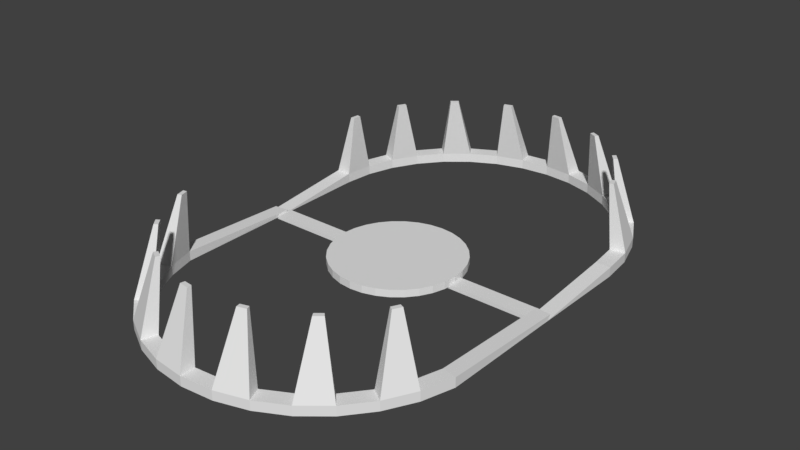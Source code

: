 # Source: bearTrap.blend  (saved by Blender 2.78.0; exported with 4.5.12 LTS)
import bpy
from mathutils import Matrix  # noqa: F401  (used for matrix-valued properties, if any)

bpy.ops.wm.read_factory_settings(use_empty=True)
scene = bpy.context.scene
scene.name = 'Scene'

# ---- collections
col_collection_1 = bpy.data.collections.new('Collection 1'); scene.collection.children.link(col_collection_1)

# ---- materials (node trees are filled in below, after node groups)
mat_metal = bpy.data.materials.new('metal')
mat_metal.alpha_threshold = 0.0
mat_metal.use_transparent_shadow = False
mat_metal.roughness = 0.5
mat_metal.specular_intensity = 0.593

# ---- material node trees

# ---- world
world_world = bpy.data.worlds.new('World'); scene.world = world_world
world_world.color = (0.05088, 0.05088, 0.05088)
world_world.use_sun_shadow = False
world_world.sun_shadow_jitter_overblur = 0.0
world_world.cycles.sampling_method = 'MANUAL'

# ---- meshes
me_circle = bpy.data.meshes.new('Circle')
me_circle.from_pydata([(0.02039, 1.582, -0.07416), (-0.1747, 1.563, -0.07416), (-0.3623, 1.506, -0.07416), (-0.5352, 1.413, -0.07416), (-0.6867, 1.289, -0.07416), (-0.8111, 1.137, -0.07416), (-0.9035, 0.9646, -0.07416), (-0.9604, 0.777, -0.07416), (-0.9796, 0.5819, -0.07416), (-0.9604, -0.892, -0.07416), (-0.9035, -1.08, -0.07416), (-0.8111, -1.252, -0.07416), (-0.6867, -1.404, -0.07416), (-0.5352, -1.528, -0.07416), (-0.3623, -1.621, -0.07416), (-0.1747, -1.678, -0.07416), (0.02039, -1.697, -0.07416), (0.2155, -1.678, -0.07416), (0.4031, -1.621, -0.07416), (0.576, -1.528, -0.07416), (0.7275, -1.404, -0.07416), (0.8519, -1.252, -0.07416), (0.9443, -1.08, -0.07416), (1.001, -0.892, -0.07416), (1.02, 0.5819, -0.07416), (1.001, 0.777, -0.07416), (0.9443, 0.9646, -0.07416), (0.8519, 1.137, -0.07416), (0.7275, 1.289, -0.07416), (0.576, 1.413, -0.07416), (0.4031, 1.506, -0.07416), (0.2155, 1.563, -0.07416), (0.02039, 1.682, -0.07416), (-0.1942, 1.661, -0.07416), (-0.4006, 1.598, -0.07416), (-0.5907, 1.496, -0.07416), (-0.7574, 1.36, -0.07416), (-0.8942, 1.193, -0.07416), (-0.9959, 1.003, -0.07416), (-1.058, 0.7965, -0.07416), (-1.08, 0.5819, -0.07416), (-1.058, -0.9115, -0.07416), (-0.9959, -1.118, -0.07416), (-0.8942, -1.308, -0.07416), (-0.7574, -1.475, -0.07416), (-0.5907, -1.612, -0.07416), (-0.4006, -1.713, -0.07416), (-0.1942, -1.776, -0.07416), (0.02039, -1.797, -0.07416), (0.235, -1.776, -0.07416), (0.4413, -1.713, -0.07416), (0.6315, -1.612, -0.07416), (0.7982, -1.475, -0.07416), (0.935, -1.308, -0.07416), (1.037, -1.118, -0.07416), (1.099, -0.9115, -0.07416), (1.12, 0.5819, -0.07416), (1.099, 0.7965, -0.07416), (1.037, 1.003, -0.07416), (0.935, 1.193, -0.07416), (0.7982, 1.36, -0.07416), (0.6315, 1.497, -0.07416), (0.4413, 1.598, -0.07416), (0.235, 1.661, -0.07416), (0.02039, 1.582, -0.0105), (-0.1747, 1.563, -0.0105), (-0.3623, 1.506, -0.0105), (-0.5352, 1.413, -0.0105), (-0.6867, 1.289, -0.0105), (-0.8111, 1.137, -0.0105), (-0.9035, 0.9646, -0.0105), (-0.9604, 0.777, -0.0105), (-0.9796, 0.5819, -0.0105), (-0.9604, -0.892, -0.0105), (-0.9035, -1.08, -0.0105), (-0.8111, -1.252, -0.0105), (-0.6867, -1.404, -0.0105), (-0.5352, -1.528, -0.0105), (-0.3623, -1.621, -0.0105), (-0.1747, -1.678, -0.0105), (0.02039, -1.697, -0.0105), (0.2155, -1.678, -0.0105), (0.4031, -1.621, -0.0105), (0.576, -1.528, -0.0105), (0.7275, -1.404, -0.0105), (0.8519, -1.252, -0.0105), (0.9443, -1.08, -0.0105), (1.001, -0.892, -0.0105), (1.02, 0.5819, -0.0105), (1.001, 0.777, -0.0105), (0.9443, 0.9646, -0.0105), (0.8519, 1.137, -0.0105), (0.7275, 1.289, -0.0105), (0.576, 1.413, -0.0105), (0.4031, 1.506, -0.0105), (0.2155, 1.563, -0.0105), (0.02039, 1.682, -0.0105), (-0.1942, 1.661, -0.0105), (-0.4006, 1.598, -0.0105), (-0.5907, 1.496, -0.0105), (-0.7574, 1.36, -0.0105), (-0.8942, 1.193, -0.0105), (-0.9959, 1.003, -0.0105), (-1.058, 0.7965, -0.0105), (-1.08, 0.5819, -0.0105), (-1.058, -0.9115, -0.0105), (-0.9959, -1.118, -0.0105), (-0.8942, -1.308, -0.0105), (-0.7574, -1.475, -0.0105), (-0.5907, -1.612, -0.0105), (-0.4006, -1.713, -0.0105), (-0.1942, -1.776, -0.0105), (0.02039, -1.797, -0.0105), (0.235, -1.776, -0.0105), (0.4413, -1.713, -0.0105), (0.6315, -1.612, -0.0105), (0.7982, -1.475, -0.0105), (0.935, -1.308, -0.0105), (1.037, -1.118, -0.0105), (1.099, -0.9115, -0.0105), (1.12, 0.5819, -0.0105), (1.099, 0.7965, -0.0105), (1.037, 1.003, -0.0105), (0.935, 1.193, -0.0105), (0.7982, 1.36, -0.0105), (0.6315, 1.497, -0.0105), (0.4413, 1.598, -0.0105), (0.235, 1.661, -0.0105), (-0.97, -0.06497, -0.07416), (-1.069, -0.07472, -0.07416), (-0.97, -0.06497, -0.07092), (-1.069, -0.07472, -0.07092), (1.011, -0.06496, -0.07416), (1.11, -0.07472, -0.07416), (1.011, -0.06496, -0.07092), (1.11, -0.07472, -0.07092), (-0.29, 1.457, 0.413), (-0.2374, 1.473, 0.413), (-0.6164, 1.271, 0.413), (-0.5739, 1.306, 0.413), (-0.8465, 0.9734, 0.413), (-0.8206, 1.022, 0.413), (-0.7112, -1.285, 0.413), (-0.7461, -1.242, 0.413), (-0.4139, -1.515, 0.413), (-0.4624, -1.489, 0.413), (-0.05115, -1.613, 0.413), (-0.1059, -1.608, 0.413), (0.3218, -1.566, 0.413), (0.2692, -1.582, 0.413), (0.6482, -1.379, 0.413), (0.6057, -1.414, 0.413), (0.8783, -1.082, 0.413), (0.8524, -1.131, 0.413), (0.9296, 0.8495, 0.413), (0.9456, 0.7969, 0.413), (0.743, 1.176, 0.413), (0.7779, 1.133, 0.413), (0.4457, 1.406, 0.413), (0.4942, 1.38, 0.413), (0.08294, 1.505, 0.413), (0.1377, 1.499, 0.413), (-0.3008, 1.483, 0.413), (-0.2429, 1.501, 0.413), (-0.6363, 1.291, 0.413), (-0.5895, 1.329, 0.413), (-0.8725, 0.9842, 0.413), (-0.8439, 1.038, 0.413), (-0.7311, -1.304, 0.413), (-0.7694, -1.258, 0.413), (-0.4246, -1.541, 0.413), (-0.478, -1.512, 0.413), (-0.05115, -1.642, 0.413), (-0.1114, -1.636, 0.413), (0.3325, -1.592, 0.413), (0.2747, -1.609, 0.413), (0.668, -1.399, 0.413), (0.6213, -1.438, 0.413), (0.9043, -1.093, 0.413), (0.8757, -1.146, 0.413), (0.9556, 0.8603, 0.413), (0.9731, 0.8024, 0.413), (0.7629, 1.196, 0.413), (0.8012, 1.149, 0.413), (0.4564, 1.432, 0.413), (0.5098, 1.403, 0.413), (0.08294, 1.533, 0.413), (0.1431, 1.527, 0.413), (-0.8979, -0.9581, 0.4161), (-0.9138, -0.9055, 0.4161), (-0.9238, -0.9689, 0.4161), (-0.9413, -0.911, 0.4161), (-0.9454, 0.6107, 0.4068), (-0.94, 0.6654, 0.4068), (-0.9734, 0.6107, 0.4068), (-0.9675, 0.6709, 0.4068), (1.01, -0.106, -0.07416), (1.109, -0.1163, -0.07416), (1.01, -0.03972, -0.04293), (1.109, -0.04996, -0.04293), (-0.9692, -0.1324, -0.07416), (-1.068, -0.1429, -0.07416), (-0.9692, -0.04078, -0.05233), (-1.068, -0.05133, -0.05233)], [], [(12, 44, 43, 11), (26, 58, 57, 25), (13, 45, 44, 12), (27, 59, 58, 26), (14, 46, 45, 13), (1, 33, 32, 0), (28, 60, 59, 27), (15, 47, 46, 14), (2, 34, 33, 1), (29, 61, 60, 28), (16, 48, 47, 15), (3, 35, 34, 2), (30, 62, 61, 29), (17, 49, 48, 16), (4, 36, 35, 3), (31, 63, 62, 30), (18, 50, 49, 17), (5, 37, 36, 4), (0, 32, 63, 31), (19, 51, 50, 18), (6, 38, 37, 5), (20, 52, 51, 19), (7, 39, 38, 6), (21, 53, 52, 20), (8, 40, 39, 7), (22, 54, 53, 21), (128, 129, 40, 8), (23, 55, 54, 22), (10, 42, 41, 9), (196, 197, 55, 23), (11, 43, 42, 10), (25, 57, 56, 24), (100, 68, 138, 164), (81, 113, 175, 149), (77, 76, 108, 109), (91, 90, 122, 123), (66, 65, 137, 136), (65, 64, 96, 97), (92, 91, 157, 156), (79, 78, 110, 111), (117, 118, 178, 179), (93, 92, 124, 125), (126, 94, 158, 184), (67, 66, 98, 99), (67, 99, 165, 139), (81, 80, 112, 113), (90, 89, 155, 154), (95, 94, 126, 127), (115, 116, 176, 177), (69, 68, 100, 101), (112, 80, 146, 172), (83, 82, 114, 115), (93, 125, 185, 159), (113, 114, 174, 175), (71, 70, 102, 103), (85, 84, 116, 117), (104, 72, 192, 194), (98, 66, 136, 162), (130, 72, 104, 131), (87, 86, 118, 119), (74, 73, 189, 188), (198, 87, 119, 199), (75, 74, 106, 107), (89, 88, 120, 121), (201, 41, 105, 203), (15, 14, 78, 79), (41, 42, 106, 105), (16, 15, 79, 80), (42, 43, 107, 106), (17, 16, 80, 81), (43, 44, 108, 107), (18, 17, 81, 82), (44, 45, 109, 108), (19, 18, 82, 83), (45, 46, 110, 109), (20, 19, 83, 84), (46, 47, 111, 110), (21, 20, 84, 85), (47, 48, 112, 111), (22, 21, 85, 86), (48, 49, 113, 112), (23, 22, 86, 87), (49, 50, 114, 113), (196, 23, 87, 198), (50, 51, 115, 114), (25, 24, 88, 89), (51, 52, 116, 115), (26, 25, 89, 90), (52, 53, 117, 116), (27, 26, 90, 91), (1, 0, 64, 65), (53, 54, 118, 117), (28, 27, 91, 92), (2, 1, 65, 66), (54, 55, 119, 118), (29, 28, 92, 93), (3, 2, 66, 67), (133, 56, 120, 135), (30, 29, 93, 94), (4, 3, 67, 68), (56, 57, 121, 120), (31, 30, 94, 95), (5, 4, 68, 69), (57, 58, 122, 121), (0, 31, 95, 64), (6, 5, 69, 70), (58, 59, 123, 122), (32, 33, 97, 96), (7, 6, 70, 71), (59, 60, 124, 123), (33, 34, 98, 97), (8, 7, 71, 72), (60, 61, 125, 124), (34, 35, 99, 98), (128, 8, 72, 130), (61, 62, 126, 125), (35, 36, 100, 99), (10, 9, 73, 74), (62, 63, 127, 126), (36, 37, 101, 100), (11, 10, 74, 75), (63, 32, 96, 127), (37, 38, 102, 101), (12, 11, 75, 76), (38, 39, 103, 102), (13, 12, 76, 77), (39, 40, 104, 103), (14, 13, 77, 78), (200, 128, 130, 202), (40, 129, 131, 104), (202, 130, 131, 203), (200, 201, 129, 128), (197, 133, 135, 199), (24, 132, 134, 88), (88, 134, 135, 120), (24, 56, 133, 132), (142, 143, 169, 168), (154, 155, 181, 180), (144, 145, 171, 170), (156, 157, 183, 182), (136, 137, 163, 162), (146, 147, 173, 172), (158, 159, 185, 184), (138, 139, 165, 164), (148, 149, 175, 174), (160, 161, 187, 186), (140, 141, 167, 166), (150, 151, 177, 176), (152, 153, 179, 178), (94, 93, 159, 158), (68, 67, 139, 138), (95, 127, 187, 161), (114, 82, 148, 174), (121, 122, 180, 181), (64, 95, 161, 160), (70, 69, 141, 140), (69, 101, 167, 141), (83, 115, 177, 151), (123, 124, 182, 183), (97, 98, 162, 163), (102, 70, 140, 166), (116, 84, 150, 176), (125, 126, 184, 185), (99, 100, 164, 165), (85, 117, 179, 153), (127, 96, 186, 187), (101, 102, 166, 167), (76, 75, 143, 142), (75, 107, 169, 143), (118, 86, 152, 178), (108, 76, 142, 168), (78, 77, 145, 144), (89, 121, 181, 155), (122, 90, 154, 180), (80, 79, 147, 146), (77, 109, 171, 145), (91, 123, 183, 157), (107, 108, 168, 169), (82, 81, 149, 148), (110, 78, 144, 170), (96, 64, 160, 186), (109, 110, 170, 171), (84, 83, 151, 150), (65, 97, 163, 137), (124, 92, 156, 182), (111, 112, 172, 173), (86, 85, 153, 152), (79, 111, 173, 147), (188, 189, 191, 190), (105, 106, 190, 191), (106, 74, 188, 190), (73, 105, 191, 189), (192, 193, 195, 194), (71, 103, 195, 193), (72, 71, 193, 192), (103, 104, 194, 195), (55, 197, 199, 119), (132, 196, 198, 134), (134, 198, 199, 135), (132, 133, 197, 196), (9, 41, 201, 200), (73, 202, 203, 105), (9, 200, 202, 73), (129, 201, 203, 131)])
me_circle.materials.append(mat_metal)
me_circle.use_remesh_preserve_volume = False
me_circle.use_remesh_preserve_attributes = False
me_circle.use_mirror_vertex_groups = False
me_circle.update()
me_circle_001 = bpy.data.meshes.new('Circle.001')
me_circle_001.from_pydata([(-2.498, -0.1242, -0.032), (-2.498, -0.1242, 0.032), (-2.498, 0.1558, -0.032), (-2.498, 0.1558, 0.032), (2.498, -0.1242, -0.032), (2.498, -0.1242, 0.032), (2.498, 0.1558, -0.032), (2.498, 0.1558, 0.032), (0.0, 1.0, 0.0), (-0.1951, 0.9808, 0.0), (-0.3827, 0.9239, 0.0), (-0.5556, 0.8315, 0.0), (-0.7071, 0.7071, 0.0), (-0.8315, 0.5556, 0.0), (-0.9239, 0.3827, 0.0), (-0.9808, 0.1951, 0.0), (-1.0, 7.55e-08, 0.0), (-0.9808, -0.1951, 0.0), (-0.9239, -0.3827, 0.0), (-0.8315, -0.5556, 0.0), (-0.7071, -0.7071, 0.0), (-0.5556, -0.8315, 0.0), (-0.3827, -0.9239, 0.0), (-0.1951, -0.9808, 0.0), (3.258e-07, -1.0, 0.0), (0.1951, -0.9808, 0.0), (0.3827, -0.9239, 0.0), (0.5556, -0.8315, 0.0), (0.7071, -0.7071, 0.0), (0.8315, -0.5556, 0.0), (0.9239, -0.3827, 0.0), (0.9808, -0.1951, 0.0), (1.0, 9.656e-07, 0.0), (0.9808, 0.1951, 0.0), (0.9239, 0.3827, 0.0), (0.8315, 0.5556, 0.0), (0.7071, 0.7071, 0.0), (0.5556, 0.8315, 0.0), (0.3827, 0.9239, 0.0), (0.1951, 0.9808, 0.0), (1.187e-08, 1.1, 0.0), (-0.2146, 1.079, 0.0), (-0.421, 1.016, 0.0), (-0.6111, 0.9146, 0.0), (-0.7778, 0.7778, 0.0), (-0.9146, 0.6111, 0.0), (-1.016, 0.421, 0.0), (-1.079, 0.2146, 0.0), (-1.1, 5.455e-08, 0.0), (-1.079, -0.2146, 0.0), (-1.016, -0.421, 0.0), (-0.9146, -0.6111, 0.0), (-0.7778, -0.7778, 0.0), (-0.6111, -0.9146, 0.0), (-0.421, -1.016, 0.0), (-0.2146, -1.079, 0.0), (3.703e-07, -1.1, 0.0), (0.2146, -1.079, 0.0), (0.421, -1.016, 0.0), (0.6111, -0.9146, 0.0), (0.7778, -0.7778, 0.0), (0.9146, -0.6111, 0.0), (1.016, -0.421, 0.0), (1.079, -0.2146, 0.0), (1.1, 1.034e-06, 0.0), (1.079, 0.2146, 0.0), (1.016, 0.421, 0.0), (0.9146, 0.6111, 0.0), (0.7778, 0.7778, 0.0), (0.6111, 0.9146, 0.0), (0.421, 1.016, 0.0), (0.2146, 1.079, 0.0), (-0.1951, 0.9808, 0.1237), (0.0, 1.0, 0.1237), (-0.3827, 0.9239, 0.1237), (-0.5556, 0.8315, 0.1237), (-0.7071, 0.7071, 0.1237), (-0.8315, 0.5556, 0.1237), (-0.9239, 0.3827, 0.1237), (-0.9808, 0.1951, 0.1237), (-1.0, 7.55e-08, 0.1237), (-0.9808, -0.1951, 0.1237), (-0.9239, -0.3827, 0.1237), (-0.8315, -0.5556, 0.1237), (-0.7071, -0.7071, 0.1237), (-0.5556, -0.8315, 0.1237), (-0.3827, -0.9239, 0.1237), (-0.1951, -0.9808, 0.1237), (3.258e-07, -1.0, 0.1237), (0.1951, -0.9808, 0.1237), (0.3827, -0.9239, 0.1237), (0.5556, -0.8315, 0.1237), (0.7071, -0.7071, 0.1237), (0.8315, -0.5556, 0.1237), (0.9239, -0.3827, 0.1237), (0.9808, -0.1951, 0.1237), (1.0, 9.656e-07, 0.1237), (0.9808, 0.1951, 0.1237), (0.9239, 0.3827, 0.1237), (0.8315, 0.5556, 0.1237), (0.7071, 0.7071, 0.1237), (0.5556, 0.8315, 0.1237), (0.3827, 0.9239, 0.1237), (0.1951, 0.9808, 0.1237), (-0.2146, 1.079, 0.1237), (1.187e-08, 1.1, 0.1237), (-0.421, 1.016, 0.1237), (-0.6111, 0.9146, 0.1237), (-0.7778, 0.7778, 0.1237), (-0.9146, 0.6111, 0.1237), (-1.016, 0.421, 0.1237), (-1.079, 0.2146, 0.1237), (-1.1, 5.455e-08, 0.1237), (-1.079, -0.2146, 0.1237), (-1.016, -0.421, 0.1237), (-0.9146, -0.6111, 0.1237), (-0.7778, -0.7778, 0.1237), (-0.6111, -0.9146, 0.1237), (-0.421, -1.016, 0.1237), (-0.2146, -1.079, 0.1237), (3.703e-07, -1.1, 0.1237), (0.2146, -1.079, 0.1237), (0.421, -1.016, 0.1237), (0.6111, -0.9146, 0.1237), (0.7778, -0.7778, 0.1237), (0.9146, -0.6111, 0.1237), (1.016, -0.421, 0.1237), (1.079, -0.2146, 0.1237), (1.1, 1.034e-06, 0.1237), (1.079, 0.2146, 0.1237), (1.016, 0.421, 0.1237), (0.9146, 0.6111, 0.1237), (0.7778, 0.7778, 0.1237), (0.6111, 0.9146, 0.1237), (0.421, 1.016, 0.1237), (0.2146, 1.079, 0.1237)], [], [(0, 1, 3, 2), (2, 3, 7, 6), (6, 7, 5, 4), (4, 5, 1, 0), (2, 6, 4, 0), (7, 3, 1, 5), (20, 52, 51, 19), (34, 66, 65, 33), (21, 53, 52, 20), (35, 67, 66, 34), (22, 54, 53, 21), (9, 41, 40, 8), (36, 68, 67, 35), (23, 55, 54, 22), (10, 42, 41, 9), (37, 69, 68, 36), (24, 56, 55, 23), (11, 43, 42, 10), (38, 70, 69, 37), (25, 57, 56, 24), (12, 44, 43, 11), (39, 71, 70, 38), (26, 58, 57, 25), (13, 45, 44, 12), (8, 40, 71, 39), (27, 59, 58, 26), (14, 46, 45, 13), (28, 60, 59, 27), (15, 47, 46, 14), (29, 61, 60, 28), (16, 48, 47, 15), (30, 62, 61, 29), (17, 49, 48, 16), (31, 63, 62, 30), (18, 50, 49, 17), (32, 64, 63, 31), (19, 51, 50, 18), (33, 65, 64, 32), (9, 8, 39, 38, 37, 36, 35, 34, 33, 32, 31, 30, 29, 28, 27, 26, 25, 24, 23, 22, 21, 20, 19, 18, 17, 16, 15, 14, 13, 12, 11, 10), (84, 83, 115, 116), (98, 97, 129, 130), (85, 84, 116, 117), (99, 98, 130, 131), (86, 85, 117, 118), (72, 73, 105, 104), (100, 99, 131, 132), (87, 86, 118, 119), (74, 72, 104, 106), (101, 100, 132, 133), (88, 87, 119, 120), (75, 74, 106, 107), (102, 101, 133, 134), (89, 88, 120, 121), (76, 75, 107, 108), (103, 102, 134, 135), (90, 89, 121, 122), (77, 76, 108, 109), (73, 103, 135, 105), (91, 90, 122, 123), (78, 77, 109, 110), (92, 91, 123, 124), (79, 78, 110, 111), (93, 92, 124, 125), (80, 79, 111, 112), (94, 93, 125, 126), (81, 80, 112, 113), (95, 94, 126, 127), (82, 81, 113, 114), (96, 95, 127, 128), (83, 82, 114, 115), (97, 96, 128, 129), (72, 74, 75, 76, 77, 78, 79, 80, 81, 82, 83, 84, 85, 86, 87, 88, 89, 90, 91, 92, 93, 94, 95, 96, 97, 98, 99, 100, 101, 102, 103, 73), (59, 60, 124, 123), (46, 47, 111, 110), (60, 61, 125, 124), (47, 48, 112, 111), (61, 62, 126, 125), (48, 49, 113, 112), (62, 63, 127, 126), (49, 50, 114, 113), (63, 64, 128, 127), (50, 51, 115, 114), (64, 65, 129, 128), (51, 52, 116, 115), (65, 66, 130, 129), (52, 53, 117, 116), (66, 67, 131, 130), (53, 54, 118, 117), (40, 41, 104, 105), (67, 68, 132, 131), (54, 55, 119, 118), (41, 42, 106, 104), (68, 69, 133, 132), (55, 56, 120, 119), (42, 43, 107, 106), (69, 70, 134, 133), (56, 57, 121, 120), (43, 44, 108, 107), (70, 71, 135, 134), (57, 58, 122, 121), (44, 45, 109, 108), (71, 40, 105, 135), (58, 59, 123, 122), (45, 46, 110, 109)])
me_circle_001.use_remesh_preserve_volume = False
me_circle_001.use_remesh_preserve_attributes = False
me_circle_001.use_mirror_vertex_groups = False
me_circle_001.update()
arm_armature = bpy.data.armatures.new('Armature')  # bones are not reproduced

# ---- objects
ob_armature = bpy.data.objects.new('Armature', arm_armature)
ob_circle = bpy.data.objects.new('Circle', me_circle)
ob_circle_001 = bpy.data.objects.new('Circle.001', me_circle_001)

# ---- transforms, parenting, visibility, modifiers, constraints
ob_armature.location = (0.0, 0.4025, 0.0)
ob_armature.rotation_euler = (-1.571, -0.0, 0.0)
ob_armature.lineart.crease_threshold = 0.0
ob_circle.parent = ob_armature
ob_circle.matrix_parent_inverse = Matrix(((1.0, 0.0, 0.0, 0.0), (0.0, 7.55e-08, -1.0, -3.039e-08), (0.0, 1.0, 7.55e-08, -0.4025), (0.0, 0.0, 0.0, 1.0)))
ob_circle.location = (-0.02039, 0.07751, 0.07416)
ob_circle.lineart.crease_threshold = 0.0
_vg = ob_circle.vertex_groups.new(name='Bone')
for _i, _w in zip([0, 1, 2, 3, 4, 5, 6, 7, 8, 9, 10, 11, 12, 20, 21, 22, 23, 24, 25, 26, 27, 28, 29, 30, 31, 32, 33, 34, 35, 36, 37, 38, 39, 40, 41, 42, 43, 44, 52, 53, 54, 55, 56, 57, 58, 59, 60, 61, 62, 63, 64, 65, 66, 67, 68, 69, 70, 71, 72, 73, 74, 75, 76, 84, 85, 86, 87, 88, 89, 90, 91, 92, 93, 94, 95, 96, 97, 98, 99, 100, 101, 102, 103, 104, 105, 106, 107, 108, 116, 117, 118, 119, 120, 121, 122, 123, 124, 125, 126, 127, 128, 129, 130, 131, 132, 133, 134, 135, 136, 137, 138, 139, 140, 141, 142, 143, 152, 153, 154, 155, 156, 157, 158, 159, 160, 161, 162, 163, 164, 165, 166, 167, 168, 169, 178, 179, 180, 181, 182, 183, 184, 185, 186, 187, 188, 189, 190, 191, 192, 193, 194, 195, 196, 197, 198, 199, 200, 201, 202, 203], [0.9936, 0.9914, 0.9864, 0.9715, 0.9581, 0.9264, 0.9021, 0.8486, 0.8093, 0.1177, 0.0904, 0.05538, 0.02985, 0.006375, 0.04926, 0.0658, 0.1036, 0.7572, 0.8403, 0.8771, 0.9246, 0.9456, 0.9718, 0.9819, 0.9916, 0.9943, 0.9921, 0.9873, 0.9722, 0.9593, 0.9273, 0.9042, 0.8501, 0.8117, 0.1121, 0.08924, 0.05412, 0.02895, 0.004745, 0.04796, 0.06419, 0.09927, 0.7591, 0.8433, 0.8783, 0.9262, 0.9462, 0.9728, 0.9825, 0.9923, 0.9937, 0.9913, 0.9873, 0.9708, 0.9599, 0.9245, 0.9051, 0.8454, 0.8132, 0.1153, 0.09243, 0.05332, 0.03188, 0.003896, 0.05094, 0.06365, 0.1033, 0.759, 0.8453, 0.8746, 0.9274, 0.9442, 0.9734, 0.9814, 0.9922, 0.9945, 0.992, 0.9882, 0.9715, 0.9611, 0.9258, 0.9072, 0.8477, 0.8156, 0.1101, 0.09088, 0.05214, 0.03083, 0.002271, 0.04991, 0.06211, 0.09891, 0.7606, 0.8481, 0.8761, 0.9289, 0.945, 0.9743, 0.9821, 0.9929, 0.4289, 0.4247, 0.4289, 0.425, 0.34, 0.3335, 0.3403, 0.3335, 0.9929, 0.9929, 0.9715, 0.9715, 0.9239, 0.924, 0.03225, 0.03274, 0.05102, 0.05101, 0.8732, 0.8725, 0.9445, 0.9442, 0.9832, 0.9831, 0.9958, 0.9958, 0.9929, 0.9929, 0.9715, 0.9716, 0.9239, 0.9242, 0.03211, 0.03269, 0.05102, 0.05089, 0.8735, 0.8726, 0.9446, 0.9442, 0.9833, 0.9831, 0.9959, 0.9958, 0.09397, 0.09454, 0.09378, 0.09443, 0.8394, 0.8393, 0.8395, 0.84, 0.3172, 0.312, 0.3337, 0.3284, 0.393, 0.3862, 0.4257, 0.4189]): _vg.add([_i], _w, 'REPLACE')
_vg = ob_circle.vertex_groups.new(name='Bone.001')
for _i, _w in zip([3, 4, 5, 6, 7, 8, 9, 10, 11, 12, 13, 14, 15, 16, 17, 18, 19, 20, 21, 22, 23, 24, 25, 26, 27, 28, 29, 35, 36, 37, 38, 39, 40, 41, 42, 43, 44, 45, 46, 47, 48, 49, 50, 51, 52, 53, 54, 55, 56, 57, 58, 59, 60, 61, 67, 68, 69, 70, 71, 72, 73, 74, 75, 76, 77, 78, 79, 80, 81, 82, 83, 84, 85, 86, 87, 88, 89, 90, 91, 92, 93, 99, 100, 101, 102, 103, 104, 105, 106, 107, 108, 109, 110, 111, 112, 113, 114, 115, 116, 117, 118, 119, 120, 121, 122, 123, 124, 125, 128, 129, 130, 131, 132, 133, 134, 135, 138, 139, 140, 141, 142, 143, 144, 145, 146, 147, 148, 149, 150, 151, 152, 153, 154, 155, 156, 157, 164, 165, 166, 167, 168, 169, 170, 171, 172, 173, 174, 175, 176, 177, 178, 179, 180, 181, 182, 183, 188, 189, 190, 191, 192, 193, 194, 195, 196, 197, 198, 199, 200, 201, 202, 203], [0.006905, 0.03386, 0.07365, 0.09789, 0.1514, 0.1907, 0.8823, 0.9096, 0.9446, 0.9601, 0.9795, 0.987, 0.9943, 0.9959, 0.9945, 0.9911, 0.981, 0.9718, 0.9504, 0.9342, 0.8964, 0.2428, 0.1597, 0.1229, 0.07544, 0.05442, 0.006489, 0.005643, 0.0314, 0.07275, 0.09582, 0.1499, 0.1883, 0.888, 0.9108, 0.9459, 0.9605, 0.9803, 0.9875, 0.9949, 0.9964, 0.9949, 0.9917, 0.9814, 0.9726, 0.951, 0.9358, 0.9007, 0.2409, 0.1567, 0.1217, 0.07377, 0.05379, 0.004417, 0.008467, 0.03022, 0.07549, 0.09491, 0.1546, 0.1868, 0.8847, 0.9076, 0.9467, 0.9591, 0.9807, 0.9866, 0.9948, 0.9959, 0.9944, 0.9917, 0.9804, 0.9731, 0.9491, 0.9363, 0.8967, 0.241, 0.1548, 0.1254, 0.07263, 0.05577, 0.003252, 0.006957, 0.02772, 0.07419, 0.09279, 0.1523, 0.1844, 0.8899, 0.9091, 0.9479, 0.9596, 0.9814, 0.9872, 0.9953, 0.9965, 0.9949, 0.9923, 0.9809, 0.9739, 0.95, 0.9379, 0.9011, 0.2394, 0.1519, 0.1239, 0.0711, 0.05505, 0.001411, 0.5711, 0.5753, 0.5711, 0.575, 0.66, 0.6666, 0.6598, 0.6665, 0.006998, 0.006993, 0.07607, 0.07602, 0.9589, 0.9586, 0.9878, 0.9877, 0.9973, 0.9973, 0.9955, 0.9955, 0.981, 0.981, 0.949, 0.949, 0.1268, 0.1275, 0.05549, 0.05582, 0.007074, 0.00687, 0.07606, 0.07584, 0.9589, 0.9587, 0.9878, 0.9876, 0.9973, 0.9973, 0.9955, 0.9955, 0.981, 0.981, 0.949, 0.9491, 0.1266, 0.1274, 0.05539, 0.05581, 0.906, 0.9055, 0.9062, 0.9056, 0.1606, 0.1607, 0.1605, 0.1601, 0.6828, 0.688, 0.6663, 0.6716, 0.607, 0.6138, 0.5743, 0.5811]): _vg.add([_i], _w, 'REPLACE')
_m = ob_circle.modifiers.new('Armature', 'ARMATURE')
_m.object = ob_armature
ob_circle_001.parent = ob_circle
ob_circle_001.matrix_parent_inverse = Matrix(((1.0, 0.0, 0.0, 0.02039), (0.0, 1.0, 0.0, -0.07751), (0.0, 0.0, 1.0, -0.07416), (0.0, 0.0, 0.0, 1.0)))
ob_circle_001.location = (0.0, 0.0, 0.0)
ob_circle_001.scale = (0.4, 0.4, 0.4)
ob_circle_001.lineart.crease_threshold = 0.0

# ---- collection membership
col_collection_1.objects.link(ob_armature)
col_collection_1.objects.link(ob_circle)
col_collection_1.objects.link(ob_circle_001)

# ---- scene / render settings (as saved in the file)
scene.frame_start = 1; scene.frame_end = 20; scene.frame_set(0)
scene.render.engine = 'BLENDER_EEVEE_NEXT'
scene.render.resolution_percentage = 50
scene.render.dither_intensity = 0.0
scene.cycles.use_denoising = False
scene.cycles.samples = 128
scene.cycles.sampling_pattern = 'TABULATED_SOBOL'
scene.cycles.light_sampling_threshold = 0.0
scene.cycles.use_adaptive_sampling = False
scene.cycles.use_light_tree = False
scene.cycles.blur_glossy = 0.0
scene.cycles.sample_clamp_indirect = 0.0
scene.view_settings.view_transform = 'Standard'
bpy.context.view_layer.update()

# ---- added for rendering (the .blend has no active camera and no usable light): camera, sun
cam_auto = bpy.data.cameras.new('AutoCamera')
cam_auto.lens = 50.0
cam_auto.sensor_width = 36.0
cam_auto.clip_end = 1000.0
ob_auto_camera = bpy.data.objects.new('AutoCamera', cam_auto)
scene.collection.objects.link(ob_auto_camera)
ob_auto_camera.location = (3.83661, -4.58393, 3.30799)
ob_auto_camera.rotation_euler = (1.09748, -7.21219e-08, 0.694738)
scene.camera = ob_auto_camera
light_auto_sun = bpy.data.lights.new('AutoSun', 'SUN')
light_auto_sun.energy = 3.0
light_auto_sun.angle = 0.0523599
ob_auto_sun = bpy.data.objects.new('AutoSun', light_auto_sun)
scene.collection.objects.link(ob_auto_sun)
ob_auto_sun.rotation_euler = (0.872665, 0.174533, 0.523599)
bpy.context.view_layer.update()
